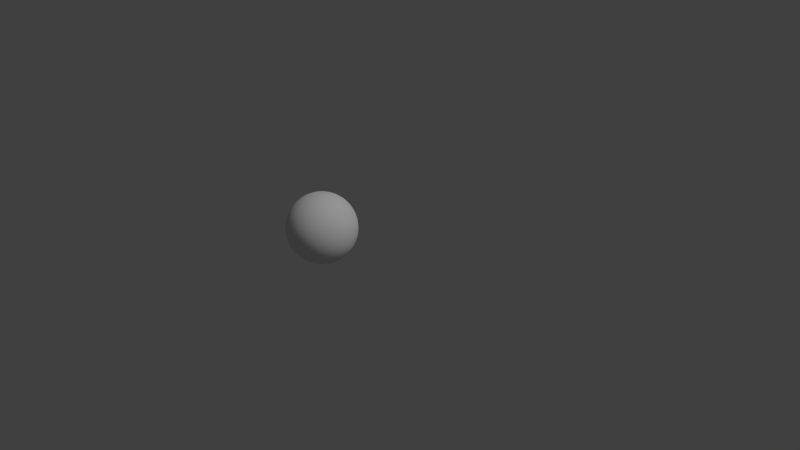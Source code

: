 # Source: Baseball.blend  (saved by Blender 2.76.0; exported with 4.5.12 LTS)
import bpy
from mathutils import Matrix  # noqa: F401  (used for matrix-valued properties, if any)

bpy.ops.wm.read_factory_settings(use_empty=True)
scene = bpy.context.scene
scene.name = 'Scene'

# ---- collections
col_collection_1 = bpy.data.collections.new('Collection 1'); scene.collection.children.link(col_collection_1)

# ---- materials (node trees are filled in below, after node groups)
mat_baseball_material = bpy.data.materials.new('Baseball Material')
mat_baseball_material.alpha_threshold = 0.0
mat_baseball_material.use_transparent_shadow = False
mat_baseball_material.roughness = 0.5

# ---- material node trees

# ---- world
world_world = bpy.data.worlds.new('World'); scene.world = world_world
world_world.color = (0.05088, 0.05088, 0.05088)
world_world.use_sun_shadow = False
world_world.sun_shadow_jitter_overblur = 0.0
world_world.cycles.sampling_method = 'MANUAL'
world_world.cycles.sample_map_resolution = 256

# ---- cameras
cam_camera = bpy.data.cameras.new('Camera')
cam_camera.clip_end = 100.0
cam_camera.lens = 35.0
cam_camera.sensor_width = 32.0
cam_camera.sensor_height = 18.0
cam_camera.ortho_scale = 7.314
cam_camera.dof.focus_distance = 0.0
cam_camera.dof.aperture_fstop = 128.0

# ---- lights
light_lamp = bpy.data.lights.new('Lamp', 'SUN')
light_lamp.transmission_factor = 0.0
light_lamp.cutoff_distance = 30.0
light_lamp.angle = 0.1993
light_lamp.energy = 1.0
light_lamp.shadow_buffer_clip_start = 1.001
light_lamp.shadow_soft_size = 0.1
light_lamp.shadow_cascade_max_distance = 1000.0
light_lamp.cycles.use_multiple_importance_sampling = False

# ---- meshes
me_sphere = bpy.data.meshes.new('Sphere')
me_sphere.from_pydata([(-0.1951, 0.0, 0.9808), (-0.3827, 0.0, 0.9239), (-0.5556, 0.0, 0.8315), (-0.7071, 0.0, 0.7071), (-0.8315, 0.0, 0.5556), (-0.9239, 0.0, 0.3827), (-0.9808, 0.0, 0.1951), (-1.0, 0.0, 7.55e-08), (-0.9808, 0.0, -0.1951), (-0.9239, 0.0, -0.3827), (-0.8315, 0.0, -0.5556), (-0.7071, 0.0, -0.7071), (-0.5556, 0.0, -0.8315), (-0.3827, 0.0, -0.9239), (-0.1951, 0.0, -0.9808), (-0.1913, 0.03806, 0.9808), (-0.3753, 0.07466, 0.9239), (-0.5449, 0.1084, 0.8315), (-0.6935, 0.1379, 0.7071), (-0.8155, 0.1622, 0.5556), (-0.9061, 0.1802, 0.3827), (-0.9619, 0.1913, 0.1951), (-0.9808, 0.1951, 7.55e-08), (-0.9619, 0.1913, -0.1951), (-0.9061, 0.1802, -0.3827), (-0.8155, 0.1622, -0.5556), (-0.6935, 0.1379, -0.7071), (-0.5449, 0.1084, -0.8315), (-0.3753, 0.07466, -0.9239), (-0.1913, 0.03806, -0.9808), (-0.1802, 0.07466, 0.9808), (-0.3536, 0.1464, 0.9239), (-0.5133, 0.2126, 0.8315), (-0.6533, 0.2706, 0.7071), (-0.7682, 0.3182, 0.5556), (-0.8536, 0.3536, 0.3827), (-0.9061, 0.3753, 0.1951), (-0.9239, 0.3827, 7.55e-08), (-0.9061, 0.3753, -0.1951), (-0.8536, 0.3536, -0.3827), (-0.7682, 0.3182, -0.5556), (-0.6533, 0.2706, -0.7071), (-0.5133, 0.2126, -0.8315), (-0.3536, 0.1464, -0.9239), (-0.1802, 0.07466, -0.9808), (-0.1622, 0.1084, 0.9808), (-0.3182, 0.2126, 0.9239), (-0.4619, 0.3087, 0.8315), (-0.5879, 0.3928, 0.7071), (-0.6913, 0.4619, 0.5556), (-0.7682, 0.5133, 0.3827), (-0.8155, 0.5449, 0.1951), (-0.8315, 0.5556, 7.55e-08), (-0.8155, 0.5449, -0.1951), (-0.7682, 0.5133, -0.3827), (-0.6913, 0.4619, -0.5556), (-0.5879, 0.3928, -0.7071), (-0.4619, 0.3087, -0.8315), (-0.3182, 0.2126, -0.9239), (-0.1622, 0.1084, -0.9808), (-0.1379, 0.1379, 0.9808), (-0.2706, 0.2706, 0.9239), (-0.3928, 0.3928, 0.8315), (-0.5, 0.5, 0.7071), (-0.5879, 0.5879, 0.5556), (-0.6533, 0.6533, 0.3827), (-0.6935, 0.6935, 0.1951), (-0.7071, 0.7071, 7.55e-08), (-0.6935, 0.6935, -0.1951), (-0.6533, 0.6533, -0.3827), (-0.5879, 0.5879, -0.5556), (-0.5, 0.5, -0.7071), (-0.3928, 0.3928, -0.8315), (-0.2706, 0.2706, -0.9239), (-0.1379, 0.1379, -0.9808), (-0.1084, 0.1622, 0.9808), (-0.2126, 0.3182, 0.9239), (-0.3087, 0.4619, 0.8315), (-0.3928, 0.5879, 0.7071), (-0.4619, 0.6913, 0.5556), (-0.5133, 0.7682, 0.3827), (-0.5449, 0.8155, 0.1951), (-0.5556, 0.8315, 7.55e-08), (-0.5449, 0.8155, -0.1951), (-0.5133, 0.7682, -0.3827), (-0.4619, 0.6913, -0.5556), (-0.3928, 0.5879, -0.7071), (-0.3087, 0.4619, -0.8315), (-0.2126, 0.3182, -0.9239), (-0.1084, 0.1622, -0.9808), (-0.07466, 0.1802, 0.9808), (-0.1464, 0.3536, 0.9239), (-0.2126, 0.5133, 0.8315), (-0.2706, 0.6533, 0.7071), (-0.3182, 0.7682, 0.5556), (-0.3536, 0.8536, 0.3827), (-0.3753, 0.9061, 0.1951), (-0.3827, 0.9239, 7.55e-08), (-0.3753, 0.9061, -0.1951), (-0.3536, 0.8536, -0.3827), (-0.3182, 0.7682, -0.5556), (-0.2706, 0.6533, -0.7071), (-0.2126, 0.5133, -0.8315), (-0.1464, 0.3536, -0.9239), (-0.07466, 0.1802, -0.9808), (-0.03806, 0.1913, 0.9808), (-0.07466, 0.3753, 0.9239), (-0.1084, 0.5449, 0.8315), (-0.1379, 0.6935, 0.7071), (-0.1622, 0.8155, 0.5556), (-0.1802, 0.9061, 0.3827), (-0.1913, 0.9619, 0.1951), (-0.1951, 0.9808, 7.55e-08), (-0.1913, 0.9619, -0.1951), (-0.1802, 0.9061, -0.3827), (-0.1622, 0.8155, -0.5556), (-0.1379, 0.6935, -0.7071), (-0.1084, 0.5449, -0.8315), (-0.07466, 0.3753, -0.9239), (-0.03806, 0.1913, -0.9808), (3.266e-07, 0.1951, 0.9808), (3.192e-07, 0.3827, 0.9239), (3.117e-07, 0.5556, 0.8315), (3.192e-07, 0.7071, 0.7071), (3.341e-07, 0.8315, 0.5556), (2.745e-07, 0.9239, 0.3827), (3.937e-07, 0.9808, 0.1951), (3.788e-07, 1.0, 7.55e-08), (3.937e-07, 0.9808, -0.1951), (2.298e-07, 0.9239, -0.3827), (3.341e-07, 0.8315, -0.5556), (3.192e-07, 0.7071, -0.7071), (3.415e-07, 0.5556, -0.8315), (3.043e-07, 0.3827, -0.9239), (3.08e-07, 0.1951, -0.9808), (0.03806, 0.1913, 0.9808), (0.07466, 0.3753, 0.9239), (0.1084, 0.5449, 0.8315), (0.138, 0.6935, 0.7071), (0.1622, 0.8155, 0.5556), (0.1802, 0.9061, 0.3827), (0.1913, 0.9619, 0.1951), (0.1951, 0.9808, 7.55e-08), (0.1913, 0.9619, -0.1951), (0.1802, 0.9061, -0.3827), (0.1622, 0.8155, -0.5556), (0.138, 0.6935, -0.7071), (0.1084, 0.5449, -0.8315), (0.07466, 0.3753, -0.9239), (0.03806, 0.1913, -0.9808), (0.07466, 0.1802, 0.9808), (0.1464, 0.3536, 0.9239), (0.2126, 0.5133, 0.8315), (0.2706, 0.6533, 0.7071), (0.3182, 0.7682, 0.5556), (0.3536, 0.8536, 0.3827), (0.3753, 0.9061, 0.1951), (0.3827, 0.9239, 7.55e-08), (0.3753, 0.9061, -0.1951), (0.3536, 0.8536, -0.3827), (0.3182, 0.7682, -0.5556), (0.2706, 0.6533, -0.7071), (0.2126, 0.5133, -0.8315), (0.1464, 0.3536, -0.9239), (0.07466, 0.1802, -0.9808), (0.1084, 0.1622, 0.9808), (0.2126, 0.3182, 0.9239), (0.3087, 0.4619, 0.8315), (0.3928, 0.5879, 0.7071), (0.4619, 0.6913, 0.5556), (0.5133, 0.7682, 0.3827), (0.5449, 0.8155, 0.1951), (0.5556, 0.8315, 7.55e-08), (0.5449, 0.8155, -0.1951), (0.5133, 0.7682, -0.3827), (0.4619, 0.6913, -0.5556), (0.3928, 0.5879, -0.7071), (0.3087, 0.4619, -0.8315), (0.2126, 0.3182, -0.9239), (0.1084, 0.1622, -0.9808), (0.138, 0.1379, 0.9808), (0.2706, 0.2706, 0.9239), (0.3928, 0.3928, 0.8315), (0.5, 0.5, 0.7071), (0.5879, 0.5879, 0.5556), (0.6533, 0.6533, 0.3827), (0.6935, 0.6935, 0.1951), (0.7071, 0.7071, 7.55e-08), (0.6935, 0.6935, -0.1951), (0.6533, 0.6533, -0.3827), (0.5879, 0.5879, -0.5556), (0.5, 0.5, -0.7071), (0.3928, 0.3928, -0.8315), (0.2706, 0.2706, -0.9239), (0.138, 0.1379, -0.9808), (0.1622, 0.1084, 0.9808), (0.3182, 0.2126, 0.9239), (0.4619, 0.3087, 0.8315), (0.5879, 0.3928, 0.7071), (0.6913, 0.4619, 0.5556), (0.7682, 0.5133, 0.3827), (0.8155, 0.5449, 0.1951), (0.8315, 0.5556, 7.55e-08), (0.8155, 0.5449, -0.1951), (0.7682, 0.5133, -0.3827), (0.6913, 0.4619, -0.5556), (0.5879, 0.3928, -0.7071), (0.4619, 0.3087, -0.8315), (0.3182, 0.2126, -0.9239), (0.1622, 0.1084, -0.9808), (0.1802, 0.07466, 0.9808), (0.3536, 0.1464, 0.9239), (0.5133, 0.2126, 0.8315), (0.6533, 0.2706, 0.7071), (0.7682, 0.3182, 0.5556), (0.8536, 0.3536, 0.3827), (0.9061, 0.3753, 0.1951), (0.9239, 0.3827, 7.55e-08), (0.9061, 0.3753, -0.1951), (0.8536, 0.3536, -0.3827), (0.7682, 0.3182, -0.5556), (0.6533, 0.2706, -0.7071), (0.5133, 0.2126, -0.8315), (0.3536, 0.1464, -0.9239), (0.1802, 0.07466, -0.9808), (0.1913, 0.03806, 0.9808), (0.3753, 0.07466, 0.9239), (0.5449, 0.1084, 0.8315), (0.6935, 0.1379, 0.7071), (0.8155, 0.1622, 0.5556), (0.9061, 0.1802, 0.3827), (0.9619, 0.1913, 0.1951), (0.9808, 0.1951, 7.55e-08), (0.9619, 0.1913, -0.1951), (0.9061, 0.1802, -0.3827), (0.8155, 0.1622, -0.5556), (0.6935, 0.1379, -0.7071), (0.5449, 0.1084, -0.8315), (0.3753, 0.07466, -0.9239), (0.1913, 0.03806, -0.9808), (0.1951, -7.212e-09, 0.9808), (0.3827, 4.122e-08, 0.9239), (0.5556, 2.632e-08, 0.8315), (0.7071, -2.584e-08, 0.7071), (0.8315, -8.544e-08, 0.5556), (0.9239, 6.357e-08, 0.3827), (0.9808, -8.544e-08, 0.1951), (1.0, -1.003e-07, 7.55e-08), (0.9808, -8.544e-08, -0.1951), (0.9239, 6.357e-08, -0.3827), (0.8315, -8.544e-08, -0.5556), (0.7071, -2.584e-08, -0.7071), (0.5556, -1.094e-08, -0.8315), (0.3827, 3.964e-09, -0.9239), (0.1951, 3.964e-09, -0.9808), (3.258e-07, 0.0, -1.0), (0.1913, -0.03806, 0.9808), (0.3753, -0.07466, 0.9239), (0.5449, -0.1084, 0.8315), (0.6935, -0.1379, 0.7071), (0.8155, -0.1622, 0.5556), (0.9061, -0.1802, 0.3827), (0.9619, -0.1913, 0.1951), (0.9808, -0.1951, 7.55e-08), (0.9619, -0.1913, -0.1951), (0.9061, -0.1802, -0.3827), (0.8155, -0.1622, -0.5556), (0.6935, -0.1379, -0.7071), (0.5449, -0.1084, -0.8315), (0.3753, -0.07466, -0.9239), (0.1913, -0.03806, -0.9808), (0.1802, -0.07466, 0.9808), (0.3536, -0.1464, 0.9239), (0.5133, -0.2126, 0.8315), (0.6533, -0.2706, 0.7071), (0.7682, -0.3182, 0.5556), (0.8536, -0.3536, 0.3827), (0.9061, -0.3753, 0.1951), (0.9239, -0.3827, 7.55e-08), (0.9061, -0.3753, -0.1951), (0.8536, -0.3536, -0.3827), (0.7682, -0.3182, -0.5556), (0.6533, -0.2706, -0.7071), (0.5133, -0.2126, -0.8315), (0.3536, -0.1464, -0.9239), (0.1802, -0.07466, -0.9808), (0.1622, -0.1084, 0.9808), (0.3182, -0.2126, 0.9239), (0.4619, -0.3087, 0.8315), (0.5879, -0.3928, 0.7071), (0.6913, -0.4619, 0.5556), (0.7682, -0.5133, 0.3827), (0.8155, -0.5449, 0.1951), (0.8315, -0.5556, 7.55e-08), (0.8155, -0.5449, -0.1951), (0.7682, -0.5133, -0.3827), (0.6913, -0.4619, -0.5556), (0.5879, -0.3928, -0.7071), (0.4619, -0.3087, -0.8315), (0.3182, -0.2126, -0.9239), (0.1622, -0.1084, -0.9808), (0.138, -0.1379, 0.9808), (0.2706, -0.2706, 0.9239), (0.3928, -0.3928, 0.8315), (0.5, -0.5, 0.7071), (0.5879, -0.5879, 0.5556), (0.6533, -0.6533, 0.3827), (0.6935, -0.6935, 0.1951), (0.7071, -0.7071, 7.55e-08), (0.6935, -0.6935, -0.1951), (0.6533, -0.6533, -0.3827), (0.5879, -0.5879, -0.5556), (0.5, -0.5, -0.7071), (0.3928, -0.3928, -0.8315), (0.2706, -0.2706, -0.9239), (0.1379, -0.1379, -0.9808), (0.1084, -0.1622, 0.9808), (0.2126, -0.3182, 0.9239), (0.3087, -0.4619, 0.8315), (0.3928, -0.5879, 0.7071), (0.4619, -0.6913, 0.5556), (0.5133, -0.7682, 0.3827), (0.5449, -0.8155, 0.1951), (0.5556, -0.8315, 7.55e-08), (0.5449, -0.8155, -0.1951), (0.5133, -0.7682, -0.3827), (0.4619, -0.6913, -0.5556), (0.3928, -0.5879, -0.7071), (0.3087, -0.4619, -0.8315), (0.2126, -0.3182, -0.9239), (0.1084, -0.1622, -0.9808), (0.07466, -0.1802, 0.9808), (0.1464, -0.3536, 0.9239), (0.2126, -0.5133, 0.8315), (0.2706, -0.6533, 0.7071), (0.3182, -0.7682, 0.5556), (0.3536, -0.8536, 0.3827), (0.3753, -0.9061, 0.1951), (0.3827, -0.9239, 7.55e-08), (0.3753, -0.9061, -0.1951), (0.3536, -0.8536, -0.3827), (0.3182, -0.7682, -0.5556), (0.2706, -0.6533, -0.7071), (0.2126, -0.5133, -0.8315), (0.1464, -0.3536, -0.9239), (0.07466, -0.1802, -0.9808), (0.03806, -0.1913, 0.9808), (0.07466, -0.3753, 0.9239), (0.1084, -0.5449, 0.8315), (0.1379, -0.6935, 0.7071), (0.1622, -0.8155, 0.5556), (0.1802, -0.9061, 0.3827), (0.1913, -0.9619, 0.1951), (0.1951, -0.9808, 7.55e-08), (0.1913, -0.9619, -0.1951), (0.1802, -0.9061, -0.3827), (0.1622, -0.8155, -0.5556), (0.1379, -0.6935, -0.7071), (0.1084, -0.5449, -0.8315), (0.07466, -0.3753, -0.9239), (0.03806, -0.1913, -0.9808), (3.117e-07, -0.1951, 0.9808), (2.819e-07, -0.3827, 0.9239), (2.819e-07, -0.5556, 0.8315), (1.851e-07, -0.7071, 0.7071), (1.404e-07, -0.8315, 0.5556), (3.192e-07, -0.9239, 0.3827), (9.567e-08, -0.9808, 0.1951), (1.404e-07, -1.0, 7.55e-08), (9.567e-08, -0.9808, -0.1951), (3.192e-07, -0.9239, -0.3827), (1.404e-07, -0.8315, -0.5556), (1.851e-07, -0.7071, -0.7071), (2.596e-07, -0.5556, -0.8315), (2.521e-07, -0.3827, -0.9239), (3.155e-07, -0.1951, -0.9808), (-0.03806, -0.1913, 0.9808), (-0.07466, -0.3753, 0.9239), (-0.1084, -0.5449, 0.8315), (-0.1379, -0.6935, 0.7071), (-0.1622, -0.8155, 0.5556), (-0.1802, -0.9061, 0.3827), (-0.1913, -0.9619, 0.1951), (-0.1951, -0.9808, 7.55e-08), (-0.1913, -0.9619, -0.1951), (-0.1802, -0.9061, -0.3827), (-0.1622, -0.8155, -0.5556), (-0.1379, -0.6935, -0.7071), (-0.1084, -0.5449, -0.8315), (-0.07466, -0.3753, -0.9239), (-0.03806, -0.1913, -0.9808), (-0.07466, -0.1802, 0.9808), (-0.1464, -0.3536, 0.9239), (-0.2126, -0.5133, 0.8315), (-0.2706, -0.6533, 0.7071), (-0.3182, -0.7682, 0.5556), (-0.3536, -0.8536, 0.3827), (-0.3753, -0.9061, 0.1951), (-0.3827, -0.9239, 7.55e-08), (-0.3753, -0.9061, -0.1951), (-0.3536, -0.8536, -0.3827), (-0.3182, -0.7682, -0.5556), (-0.2706, -0.6533, -0.7071), (-0.2126, -0.5133, -0.8315), (-0.1464, -0.3536, -0.9239), (-0.07466, -0.1802, -0.9808), (-0.1084, -0.1622, 0.9808), (-0.2126, -0.3182, 0.9239), (-0.3087, -0.4619, 0.8315), (-0.3928, -0.5879, 0.7071), (-0.4619, -0.6913, 0.5556), (-0.5133, -0.7682, 0.3827), (-0.5449, -0.8155, 0.1951), (-0.5556, -0.8315, 7.55e-08), (-0.5449, -0.8155, -0.1951), (-0.5133, -0.7682, -0.3827), (-0.4619, -0.6913, -0.5556), (-0.3928, -0.5879, -0.7071), (-0.3087, -0.4619, -0.8315), (-0.2126, -0.3182, -0.9239), (-0.1084, -0.1622, -0.9808), (-0.1379, -0.1379, 0.9808), (-0.2706, -0.2706, 0.9239), (-0.3928, -0.3928, 0.8315), (-0.5, -0.5, 0.7071), (-0.5879, -0.5879, 0.5556), (-0.6533, -0.6533, 0.3827), (-0.6935, -0.6935, 0.1951), (-0.7071, -0.7071, 7.55e-08), (-0.6935, -0.6935, -0.1951), (-0.6533, -0.6533, -0.3827), (-0.5879, -0.5879, -0.5556), (-0.5, -0.5, -0.7071), (-0.3928, -0.3928, -0.8315), (-0.2706, -0.2706, -0.9239), (-0.1379, -0.1379, -0.9808), (-0.1622, -0.1084, 0.9808), (-0.3182, -0.2126, 0.9239), (-0.4619, -0.3087, 0.8315), (-0.5879, -0.3928, 0.7071), (-0.6913, -0.4619, 0.5556), (-0.7682, -0.5133, 0.3827), (-0.8155, -0.5449, 0.1951), (-0.8315, -0.5556, 7.55e-08), (-0.8155, -0.5449, -0.1951), (-0.7682, -0.5133, -0.3827), (-0.6913, -0.4619, -0.5556), (-0.5879, -0.3928, -0.7071), (-0.4619, -0.3087, -0.8315), (-0.3182, -0.2126, -0.9239), (-0.1622, -0.1084, -0.9808), (2.48e-08, -1.247e-07, 1.0), (-0.1802, -0.07466, 0.9808), (-0.3536, -0.1464, 0.9239), (-0.5133, -0.2126, 0.8315), (-0.6533, -0.2706, 0.7071), (-0.7682, -0.3182, 0.5556), (-0.8536, -0.3536, 0.3827), (-0.9061, -0.3753, 0.1951), (-0.9239, -0.3827, 7.55e-08), (-0.9061, -0.3753, -0.1951), (-0.8536, -0.3536, -0.3827), (-0.7682, -0.3182, -0.5556), (-0.6533, -0.2706, -0.7071), (-0.5133, -0.2126, -0.8315), (-0.3536, -0.1464, -0.9239), (-0.1802, -0.07466, -0.9808), (-0.1913, -0.03806, 0.9808), (-0.3753, -0.07466, 0.9239), (-0.5449, -0.1084, 0.8315), (-0.6935, -0.1379, 0.7071), (-0.8155, -0.1622, 0.5556), (-0.9061, -0.1802, 0.3827), (-0.9619, -0.1913, 0.1951), (-0.9808, -0.1951, 7.55e-08), (-0.9619, -0.1913, -0.1951), (-0.9061, -0.1802, -0.3827), (-0.8155, -0.1622, -0.5556), (-0.6935, -0.1379, -0.7071), (-0.5449, -0.1084, -0.8315), (-0.3753, -0.07466, -0.9239), (-0.1913, -0.03806, -0.9808)], [], [(12, 11, 26, 27), (5, 4, 19, 20), (13, 12, 27, 28), (6, 5, 20, 21), (14, 13, 28, 29), (7, 6, 21, 22), (8, 7, 22, 23), (1, 0, 15, 16), (9, 8, 23, 24), (2, 1, 16, 17), (10, 9, 24, 25), (3, 2, 17, 18), (11, 10, 25, 26), (4, 3, 18, 19), (18, 17, 32, 33), (26, 25, 40, 41), (19, 18, 33, 34), (27, 26, 41, 42), (20, 19, 34, 35), (28, 27, 42, 43), (21, 20, 35, 36), (29, 28, 43, 44), (22, 21, 36, 37), (23, 22, 37, 38), (16, 15, 30, 31), (24, 23, 38, 39), (17, 16, 31, 32), (25, 24, 39, 40), (37, 36, 51, 52), (38, 37, 52, 53), (31, 30, 45, 46), (39, 38, 53, 54), (32, 31, 46, 47), (40, 39, 54, 55), (33, 32, 47, 48), (41, 40, 55, 56), (34, 33, 48, 49), (42, 41, 56, 57), (35, 34, 49, 50), (43, 42, 57, 58), (36, 35, 50, 51), (44, 43, 58, 59), (56, 55, 70, 71), (49, 48, 63, 64), (57, 56, 71, 72), (50, 49, 64, 65), (58, 57, 72, 73), (51, 50, 65, 66), (59, 58, 73, 74), (52, 51, 66, 67), (53, 52, 67, 68), (46, 45, 60, 61), (54, 53, 68, 69), (47, 46, 61, 62), (55, 54, 69, 70), (48, 47, 62, 63), (68, 67, 82, 83), (61, 60, 75, 76), (69, 68, 83, 84), (62, 61, 76, 77), (70, 69, 84, 85), (63, 62, 77, 78), (71, 70, 85, 86), (64, 63, 78, 79), (72, 71, 86, 87), (65, 64, 79, 80), (73, 72, 87, 88), (66, 65, 80, 81), (74, 73, 88, 89), (67, 66, 81, 82), (87, 86, 101, 102), (80, 79, 94, 95), (88, 87, 102, 103), (81, 80, 95, 96), (89, 88, 103, 104), (82, 81, 96, 97), (83, 82, 97, 98), (76, 75, 90, 91), (84, 83, 98, 99), (77, 76, 91, 92), (85, 84, 99, 100), (78, 77, 92, 93), (86, 85, 100, 101), (79, 78, 93, 94), (91, 90, 105, 106), (99, 98, 113, 114), (92, 91, 106, 107), (100, 99, 114, 115), (93, 92, 107, 108), (101, 100, 115, 116), (94, 93, 108, 109), (102, 101, 116, 117), (95, 94, 109, 110), (103, 102, 117, 118), (96, 95, 110, 111), (104, 103, 118, 119), (97, 96, 111, 112), (98, 97, 112, 113), (110, 109, 124, 125), (118, 117, 132, 133), (111, 110, 125, 126), (119, 118, 133, 134), (112, 111, 126, 127), (113, 112, 127, 128), (106, 105, 120, 121), (114, 113, 128, 129), (107, 106, 121, 122), (115, 114, 129, 130), (108, 107, 122, 123), (116, 115, 130, 131), (109, 108, 123, 124), (117, 116, 131, 132), (129, 128, 143, 144), (122, 121, 136, 137), (130, 129, 144, 145), (123, 122, 137, 138), (131, 130, 145, 146), (124, 123, 138, 139), (132, 131, 146, 147), (125, 124, 139, 140), (133, 132, 147, 148), (126, 125, 140, 141), (134, 133, 148, 149), (127, 126, 141, 142), (128, 127, 142, 143), (121, 120, 135, 136), (148, 147, 162, 163), (141, 140, 155, 156), (149, 148, 163, 164), (142, 141, 156, 157), (143, 142, 157, 158), (136, 135, 150, 151), (144, 143, 158, 159), (137, 136, 151, 152), (145, 144, 159, 160), (138, 137, 152, 153), (146, 145, 160, 161), (139, 138, 153, 154), (147, 146, 161, 162), (140, 139, 154, 155), (152, 151, 166, 167), (160, 159, 174, 175), (153, 152, 167, 168), (161, 160, 175, 176), (154, 153, 168, 169), (162, 161, 176, 177), (155, 154, 169, 170), (163, 162, 177, 178), (156, 155, 170, 171), (164, 163, 178, 179), (157, 156, 171, 172), (158, 157, 172, 173), (151, 150, 165, 166), (159, 158, 173, 174), (171, 170, 185, 186), (179, 178, 193, 194), (172, 171, 186, 187), (173, 172, 187, 188), (166, 165, 180, 181), (174, 173, 188, 189), (167, 166, 181, 182), (175, 174, 189, 190), (168, 167, 182, 183), (176, 175, 190, 191), (169, 168, 183, 184), (177, 176, 191, 192), (170, 169, 184, 185), (178, 177, 192, 193), (190, 189, 204, 205), (183, 182, 197, 198), (191, 190, 205, 206), (184, 183, 198, 199), (192, 191, 206, 207), (185, 184, 199, 200), (193, 192, 207, 208), (186, 185, 200, 201), (194, 193, 208, 209), (187, 186, 201, 202), (188, 187, 202, 203), (181, 180, 195, 196), (189, 188, 203, 204), (182, 181, 196, 197), (209, 208, 223, 224), (202, 201, 216, 217), (203, 202, 217, 218), (196, 195, 210, 211), (204, 203, 218, 219), (197, 196, 211, 212), (205, 204, 219, 220), (198, 197, 212, 213), (206, 205, 220, 221), (199, 198, 213, 214), (207, 206, 221, 222), (200, 199, 214, 215), (208, 207, 222, 223), (201, 200, 215, 216), (221, 220, 235, 236), (214, 213, 228, 229), (222, 221, 236, 237), (215, 214, 229, 230), (223, 222, 237, 238), (216, 215, 230, 231), (224, 223, 238, 239), (217, 216, 231, 232), (218, 217, 232, 233), (211, 210, 225, 226), (219, 218, 233, 234), (212, 211, 226, 227), (220, 219, 234, 235), (213, 212, 227, 228), (233, 232, 247, 248), (226, 225, 240, 241), (234, 233, 248, 249), (227, 226, 241, 242), (235, 234, 249, 250), (228, 227, 242, 243), (236, 235, 250, 251), (229, 228, 243, 244), (237, 236, 251, 252), (230, 229, 244, 245), (238, 237, 252, 253), (231, 230, 245, 246), (239, 238, 253, 254), (232, 231, 246, 247), (244, 243, 259, 260), (252, 251, 267, 268), (245, 244, 260, 261), (253, 252, 268, 269), (246, 245, 261, 262), (254, 253, 269, 270), (247, 246, 262, 263), (248, 247, 263, 264), (241, 240, 256, 257), (249, 248, 264, 265), (242, 241, 257, 258), (250, 249, 265, 266), (243, 242, 258, 259), (251, 250, 266, 267), (264, 263, 278, 279), (257, 256, 271, 272), (265, 264, 279, 280), (258, 257, 272, 273), (266, 265, 280, 281), (259, 258, 273, 274), (267, 266, 281, 282), (260, 259, 274, 275), (268, 267, 282, 283), (261, 260, 275, 276), (269, 268, 283, 284), (262, 261, 276, 277), (270, 269, 284, 285), (263, 262, 277, 278), (283, 282, 297, 298), (276, 275, 290, 291), (284, 283, 298, 299), (277, 276, 291, 292), (285, 284, 299, 300), (278, 277, 292, 293), (279, 278, 293, 294), (272, 271, 286, 287), (280, 279, 294, 295), (273, 272, 287, 288), (281, 280, 295, 296), (274, 273, 288, 289), (282, 281, 296, 297), (275, 274, 289, 290), (287, 286, 301, 302), (295, 294, 309, 310), (288, 287, 302, 303), (296, 295, 310, 311), (289, 288, 303, 304), (297, 296, 311, 312), (290, 289, 304, 305), (298, 297, 312, 313), (291, 290, 305, 306), (299, 298, 313, 314), (292, 291, 306, 307), (300, 299, 314, 315), (293, 292, 307, 308), (294, 293, 308, 309), (306, 305, 320, 321), (314, 313, 328, 329), (307, 306, 321, 322), (315, 314, 329, 330), (308, 307, 322, 323), (309, 308, 323, 324), (302, 301, 316, 317), (310, 309, 324, 325), (303, 302, 317, 318), (311, 310, 325, 326), (304, 303, 318, 319), (312, 311, 326, 327), (305, 304, 319, 320), (313, 312, 327, 328), (325, 324, 339, 340), (318, 317, 332, 333), (326, 325, 340, 341), (319, 318, 333, 334), (327, 326, 341, 342), (320, 319, 334, 335), (328, 327, 342, 343), (321, 320, 335, 336), (329, 328, 343, 344), (322, 321, 336, 337), (330, 329, 344, 345), (323, 322, 337, 338), (324, 323, 338, 339), (317, 316, 331, 332), (344, 343, 358, 359), (337, 336, 351, 352), (345, 344, 359, 360), (338, 337, 352, 353), (339, 338, 353, 354), (332, 331, 346, 347), (340, 339, 354, 355), (333, 332, 347, 348), (341, 340, 355, 356), (334, 333, 348, 349), (342, 341, 356, 357), (335, 334, 349, 350), (343, 342, 357, 358), (336, 335, 350, 351), (356, 355, 370, 371), (349, 348, 363, 364), (357, 356, 371, 372), (350, 349, 364, 365), (358, 357, 372, 373), (351, 350, 365, 366), (359, 358, 373, 374), (352, 351, 366, 367), (360, 359, 374, 375), (353, 352, 367, 368), (354, 353, 368, 369), (347, 346, 361, 362), (355, 354, 369, 370), (348, 347, 362, 363), (375, 374, 389, 390), (368, 367, 382, 383), (369, 368, 383, 384), (362, 361, 376, 377), (370, 369, 384, 385), (363, 362, 377, 378), (371, 370, 385, 386), (364, 363, 378, 379), (372, 371, 386, 387), (365, 364, 379, 380), (373, 372, 387, 388), (366, 365, 380, 381), (374, 373, 388, 389), (367, 366, 381, 382), (379, 378, 393, 394), (387, 386, 401, 402), (380, 379, 394, 395), (388, 387, 402, 403), (381, 380, 395, 396), (389, 388, 403, 404), (382, 381, 396, 397), (390, 389, 404, 405), (383, 382, 397, 398), (384, 383, 398, 399), (377, 376, 391, 392), (385, 384, 399, 400), (378, 377, 392, 393), (386, 385, 400, 401), (398, 397, 412, 413), (399, 398, 413, 414), (392, 391, 406, 407), (400, 399, 414, 415), (393, 392, 407, 408), (401, 400, 415, 416), (394, 393, 408, 409), (402, 401, 416, 417), (395, 394, 409, 410), (403, 402, 417, 418), (396, 395, 410, 411), (404, 403, 418, 419), (397, 396, 411, 412), (405, 404, 419, 420), (417, 416, 431, 432), (410, 409, 424, 425), (418, 417, 432, 433), (411, 410, 425, 426), (419, 418, 433, 434), (412, 411, 426, 427), (420, 419, 434, 435), (413, 412, 427, 428), (414, 413, 428, 429), (407, 406, 421, 422), (415, 414, 429, 430), (408, 407, 422, 423), (416, 415, 430, 431), (409, 408, 423, 424), (429, 428, 443, 444), (422, 421, 436, 437), (430, 429, 444, 445), (423, 422, 437, 438), (431, 430, 445, 446), (424, 423, 438, 439), (432, 431, 446, 447), (425, 424, 439, 440), (433, 432, 447, 448), (426, 425, 440, 441), (434, 433, 448, 449), (427, 426, 441, 442), (435, 434, 449, 450), (428, 427, 442, 443), (440, 439, 455, 456), (448, 447, 463, 464), (441, 440, 456, 457), (449, 448, 464, 465), (442, 441, 457, 458), (450, 449, 465, 466), (443, 442, 458, 459), (444, 443, 459, 460), (437, 436, 452, 453), (445, 444, 460, 461), (438, 437, 453, 454), (446, 445, 461, 462), (439, 438, 454, 455), (447, 446, 462, 463), (460, 459, 474, 475), (453, 452, 467, 468), (461, 460, 475, 476), (454, 453, 468, 469), (462, 461, 476, 477), (455, 454, 469, 470), (463, 462, 477, 478), (456, 455, 470, 471), (464, 463, 478, 479), (457, 456, 471, 472), (465, 464, 479, 480), (458, 457, 472, 473), (466, 465, 480, 481), (459, 458, 473, 474), (0, 451, 15), (255, 14, 29), (15, 451, 30), (255, 29, 44), (30, 451, 45), (255, 44, 59), (45, 451, 60), (255, 59, 74), (255, 74, 89), (60, 451, 75), (75, 451, 90), (255, 89, 104), (90, 451, 105), (255, 104, 119), (105, 451, 120), (255, 119, 134), (120, 451, 135), (255, 134, 149), (135, 451, 150), (255, 149, 164), (150, 451, 165), (255, 164, 179), (165, 451, 180), (255, 179, 194), (180, 451, 195), (255, 194, 209), (195, 451, 210), (255, 209, 224), (210, 451, 225), (255, 224, 239), (225, 451, 240), (255, 239, 254), (240, 451, 256), (255, 254, 270), (256, 451, 271), (255, 270, 285), (271, 451, 286), (255, 285, 300), (286, 451, 301), (255, 300, 315), (301, 451, 316), (255, 315, 330), (316, 451, 331), (255, 330, 345), (331, 451, 346), (255, 345, 360), (346, 451, 361), (255, 360, 375), (361, 451, 376), (255, 375, 390), (376, 451, 391), (255, 390, 405), (391, 451, 406), (255, 405, 420), (406, 451, 421), (255, 420, 435), (421, 451, 436), (255, 435, 450), (436, 451, 452), (255, 450, 466), (452, 451, 467), (255, 466, 481), (479, 478, 11, 12), (472, 471, 4, 5), (480, 479, 12, 13), (473, 472, 5, 6), (481, 480, 13, 14), (474, 473, 6, 7), (467, 451, 0), (255, 481, 14), (475, 474, 7, 8), (468, 467, 0, 1), (476, 475, 8, 9), (469, 468, 1, 2), (477, 476, 9, 10), (470, 469, 2, 3), (478, 477, 10, 11), (471, 470, 3, 4)])
me_sphere.polygons.foreach_set('use_smooth', [True] * 512)
_uv = me_sphere.uv_layers.new(name='UVMap')
_uv.uv.foreach_set('vector', [0.3053, 0.08063, 0.2864, 0.1115, 0.309, 0.1216, 0.3223, 0.09028, 0.2596, 0.3238, 0.2708, 0.3585, 0.2985, 0.3494, 0.291, 0.317, 0.327, 0.05201, 0.3053, 0.08063, 0.3223, 0.09028, 0.3381, 0.0596, 0.2527, 0.288, 0.2596, 0.3238, 0.291, 0.317, 0.2866, 0.2843, 0.3507, 0.02543, 0.327, 0.05201, 0.3381, 0.0596, 0.3561, 0.02963, 0.2503, 0.2516, 0.2527, 0.288, 0.2866, 0.2843, 0.285, 0.2516, 0.2526, 0.215, 0.2503, 0.2516, 0.285, 0.2516, 0.2865, 0.2187, 0.327, 0.4514, 0.3508, 0.4778, 0.3562, 0.4736, 0.3382, 0.4437, 0.2596, 0.1791, 0.2526, 0.215, 0.2865, 0.2187, 0.291, 0.186, 0.3051, 0.4227, 0.327, 0.4514, 0.3382, 0.4437, 0.3222, 0.413, 0.271, 0.1444, 0.2596, 0.1791, 0.291, 0.186, 0.2985, 0.1536, 0.2862, 0.3917, 0.3051, 0.4227, 0.3222, 0.413, 0.3089, 0.3815, 0.2864, 0.1115, 0.271, 0.1444, 0.2985, 0.1536, 0.309, 0.1216, 0.2708, 0.3585, 0.2862, 0.3917, 0.3089, 0.3815, 0.2985, 0.3494, 0.3089, 0.3815, 0.3222, 0.413, 0.3398, 0.4064, 0.3313, 0.3748, 0.309, 0.1216, 0.2985, 0.1536, 0.3249, 0.1596, 0.3313, 0.1284, 0.2985, 0.3494, 0.3089, 0.3815, 0.3313, 0.3748, 0.3249, 0.3435, 0.3223, 0.09028, 0.309, 0.1216, 0.3313, 0.1284, 0.3398, 0.09691, 0.291, 0.317, 0.2985, 0.3494, 0.3249, 0.3435, 0.3203, 0.3127, 0.3381, 0.0596, 0.3223, 0.09028, 0.3398, 0.09691, 0.3501, 0.06498, 0.2866, 0.2843, 0.291, 0.317, 0.3203, 0.3127, 0.3176, 0.2821, 0.3561, 0.02963, 0.3381, 0.0596, 0.3501, 0.06498, 0.3622, 0.03269, 0.285, 0.2516, 0.2866, 0.2843, 0.3176, 0.2821, 0.3167, 0.2516, 0.2865, 0.2187, 0.285, 0.2516, 0.3167, 0.2516, 0.3176, 0.2211, 0.3382, 0.4437, 0.3562, 0.4736, 0.3623, 0.4706, 0.3502, 0.4383, 0.291, 0.186, 0.2865, 0.2187, 0.3176, 0.2211, 0.3203, 0.1904, 0.3222, 0.413, 0.3382, 0.4437, 0.3502, 0.4383, 0.3398, 0.4064, 0.2985, 0.1536, 0.291, 0.186, 0.3203, 0.1904, 0.3249, 0.1596, 0.3167, 0.2516, 0.3176, 0.2821, 0.3469, 0.2808, 0.3465, 0.2516, 0.3176, 0.2211, 0.3167, 0.2516, 0.3465, 0.2516, 0.3469, 0.2224, 0.3502, 0.4383, 0.3623, 0.4706, 0.3688, 0.4687, 0.3627, 0.4351, 0.3203, 0.1904, 0.3176, 0.2211, 0.3469, 0.2224, 0.3482, 0.1929, 0.3398, 0.4064, 0.3502, 0.4383, 0.3627, 0.4351, 0.3576, 0.4025, 0.3249, 0.1596, 0.3203, 0.1904, 0.3482, 0.1929, 0.3504, 0.163, 0.3313, 0.3748, 0.3398, 0.4064, 0.3576, 0.4025, 0.3535, 0.3709, 0.3313, 0.1284, 0.3249, 0.1596, 0.3504, 0.163, 0.3535, 0.1323, 0.3249, 0.3435, 0.3313, 0.3748, 0.3535, 0.3709, 0.3504, 0.3402, 0.3398, 0.09691, 0.3313, 0.1284, 0.3535, 0.1323, 0.3576, 0.1008, 0.3203, 0.3127, 0.3249, 0.3435, 0.3504, 0.3402, 0.3482, 0.3103, 0.3501, 0.06498, 0.3398, 0.09691, 0.3576, 0.1008, 0.3627, 0.06817, 0.3176, 0.2821, 0.3203, 0.3127, 0.3482, 0.3103, 0.3469, 0.2808, 0.3622, 0.03269, 0.3501, 0.06498, 0.3627, 0.06817, 0.3687, 0.03455, 0.3535, 0.1323, 0.3504, 0.163, 0.3755, 0.1641, 0.3755, 0.1336, 0.3504, 0.3402, 0.3535, 0.3709, 0.3755, 0.3697, 0.3755, 0.3392, 0.3576, 0.1008, 0.3535, 0.1323, 0.3755, 0.1336, 0.3755, 0.102, 0.3482, 0.3103, 0.3504, 0.3402, 0.3755, 0.3392, 0.3755, 0.3095, 0.3627, 0.06817, 0.3576, 0.1008, 0.3755, 0.102, 0.3755, 0.06922, 0.3469, 0.2808, 0.3482, 0.3103, 0.3755, 0.3095, 0.3755, 0.2804, 0.3687, 0.03455, 0.3627, 0.06817, 0.3755, 0.06922, 0.3755, 0.03517, 0.3465, 0.2516, 0.3469, 0.2808, 0.3755, 0.2804, 0.3755, 0.2516, 0.3469, 0.2224, 0.3465, 0.2516, 0.3755, 0.2516, 0.3755, 0.2228, 0.3627, 0.4351, 0.3688, 0.4687, 0.3755, 0.4681, 0.3755, 0.434, 0.3482, 0.1929, 0.3469, 0.2224, 0.3755, 0.2228, 0.3755, 0.1937, 0.3576, 0.4025, 0.3627, 0.4351, 0.3755, 0.434, 0.3755, 0.4012, 0.3504, 0.163, 0.3482, 0.1929, 0.3755, 0.1937, 0.3755, 0.1641, 0.3535, 0.3709, 0.3576, 0.4025, 0.3755, 0.4012, 0.3755, 0.3697, 0.3755, 0.2228, 0.3755, 0.2516, 0.4044, 0.2516, 0.404, 0.2224, 0.3755, 0.434, 0.3755, 0.4681, 0.3822, 0.4687, 0.3882, 0.4351, 0.3755, 0.1937, 0.3755, 0.2228, 0.404, 0.2224, 0.4027, 0.193, 0.3755, 0.4012, 0.3755, 0.434, 0.3882, 0.4351, 0.3933, 0.4025, 0.3755, 0.1641, 0.3755, 0.1937, 0.4027, 0.193, 0.4005, 0.163, 0.3755, 0.3697, 0.3755, 0.4012, 0.3933, 0.4025, 0.3974, 0.3709, 0.3755, 0.1336, 0.3755, 0.1641, 0.4005, 0.163, 0.3974, 0.1323, 0.3755, 0.3392, 0.3755, 0.3697, 0.3974, 0.3709, 0.4006, 0.3403, 0.3755, 0.102, 0.3755, 0.1336, 0.3974, 0.1323, 0.3933, 0.1008, 0.3755, 0.3095, 0.3755, 0.3392, 0.4006, 0.3403, 0.4027, 0.3103, 0.3755, 0.06922, 0.3755, 0.102, 0.3933, 0.1008, 0.3882, 0.06814, 0.3755, 0.2804, 0.3755, 0.3095, 0.4027, 0.3103, 0.404, 0.2809, 0.3755, 0.03517, 0.3755, 0.06922, 0.3882, 0.06814, 0.3821, 0.03455, 0.3755, 0.2516, 0.3755, 0.2804, 0.404, 0.2809, 0.4044, 0.2516, 0.3933, 0.1008, 0.3974, 0.1323, 0.4196, 0.1285, 0.4111, 0.09689, 0.4027, 0.3103, 0.4006, 0.3403, 0.4261, 0.3437, 0.4306, 0.3128, 0.3882, 0.06814, 0.3933, 0.1008, 0.4111, 0.09689, 0.4007, 0.06492, 0.404, 0.2809, 0.4027, 0.3103, 0.4306, 0.3128, 0.4333, 0.2822, 0.3821, 0.03455, 0.3882, 0.06814, 0.4007, 0.06492, 0.3886, 0.03269, 0.4044, 0.2516, 0.404, 0.2809, 0.4333, 0.2822, 0.4342, 0.2516, 0.404, 0.2224, 0.4044, 0.2516, 0.4342, 0.2516, 0.4333, 0.2212, 0.3882, 0.4351, 0.3822, 0.4687, 0.3887, 0.4706, 0.4008, 0.4383, 0.4027, 0.193, 0.404, 0.2224, 0.4333, 0.2212, 0.4306, 0.1906, 0.3933, 0.4025, 0.3882, 0.4351, 0.4008, 0.4383, 0.4111, 0.4064, 0.4005, 0.163, 0.4027, 0.193, 0.4306, 0.1906, 0.426, 0.1597, 0.3974, 0.3709, 0.3933, 0.4025, 0.4111, 0.4064, 0.4196, 0.3748, 0.3974, 0.1323, 0.4005, 0.163, 0.426, 0.1597, 0.4196, 0.1285, 0.4006, 0.3403, 0.3974, 0.3709, 0.4196, 0.3748, 0.4261, 0.3437, 0.4008, 0.4383, 0.3887, 0.4706, 0.3948, 0.4736, 0.4128, 0.4437, 0.4306, 0.1906, 0.4333, 0.2212, 0.4644, 0.2189, 0.4599, 0.1863, 0.4111, 0.4064, 0.4008, 0.4383, 0.4128, 0.4437, 0.4287, 0.413, 0.426, 0.1597, 0.4306, 0.1906, 0.4599, 0.1863, 0.4524, 0.1538, 0.4196, 0.3748, 0.4111, 0.4064, 0.4287, 0.413, 0.4419, 0.3816, 0.4196, 0.1285, 0.426, 0.1597, 0.4524, 0.1538, 0.442, 0.1218, 0.4261, 0.3437, 0.4196, 0.3748, 0.4419, 0.3816, 0.4524, 0.3497, 0.4111, 0.09689, 0.4196, 0.1285, 0.442, 0.1218, 0.4287, 0.09026, 0.4306, 0.3128, 0.4261, 0.3437, 0.4524, 0.3497, 0.4599, 0.3173, 0.4007, 0.06492, 0.4111, 0.09689, 0.4287, 0.09026, 0.4127, 0.05953, 0.4333, 0.2822, 0.4306, 0.3128, 0.4599, 0.3173, 0.4644, 0.2845, 0.3886, 0.03269, 0.4007, 0.06492, 0.4127, 0.05953, 0.3947, 0.02963, 0.4342, 0.2516, 0.4333, 0.2822, 0.4644, 0.2845, 0.4659, 0.2516, 0.4333, 0.2212, 0.4342, 0.2516, 0.4659, 0.2516, 0.4644, 0.2189, 0.4599, 0.3173, 0.4524, 0.3497, 0.4799, 0.3589, 0.4914, 0.3242, 0.4127, 0.05953, 0.4287, 0.09026, 0.4458, 0.08057, 0.4239, 0.05191, 0.4644, 0.2845, 0.4599, 0.3173, 0.4914, 0.3242, 0.4983, 0.2882, 0.3947, 0.02963, 0.4127, 0.05953, 0.4239, 0.05191, 0.4001, 0.02544, 0.4659, 0.2516, 0.4644, 0.2845, 0.4983, 0.2882, 0.5006, 0.2516, 0.4644, 0.2189, 0.4659, 0.2516, 0.5006, 0.2516, 0.4982, 0.2153, 0.4128, 0.4437, 0.3948, 0.4736, 0.4002, 0.4778, 0.424, 0.4512, 0.4599, 0.1863, 0.4644, 0.2189, 0.4982, 0.2153, 0.4913, 0.1795, 0.4287, 0.413, 0.4128, 0.4437, 0.424, 0.4512, 0.4457, 0.4226, 0.4524, 0.1538, 0.4599, 0.1863, 0.4913, 0.1795, 0.4801, 0.1448, 0.4419, 0.3816, 0.4287, 0.413, 0.4457, 0.4226, 0.4645, 0.3918, 0.442, 0.1218, 0.4524, 0.1538, 0.4801, 0.1448, 0.4648, 0.1116, 0.4524, 0.3497, 0.4419, 0.3816, 0.4645, 0.3918, 0.4799, 0.3589, 0.4287, 0.09026, 0.442, 0.1218, 0.4648, 0.1116, 0.4458, 0.08057, 0.241, 0.1788, 0.2482, 0.2149, 0.2142, 0.2187, 0.2096, 0.1859, 0.1953, 0.4229, 0.1734, 0.4516, 0.1623, 0.4439, 0.1783, 0.4132, 0.2295, 0.1442, 0.241, 0.1788, 0.2096, 0.1859, 0.2019, 0.1535, 0.2144, 0.3919, 0.1953, 0.4229, 0.1783, 0.4132, 0.1916, 0.3817, 0.2139, 0.1114, 0.2295, 0.1442, 0.2019, 0.1535, 0.1914, 0.1216, 0.2298, 0.3588, 0.2144, 0.3919, 0.1916, 0.3817, 0.2021, 0.3496, 0.195, 0.08072, 0.2139, 0.1114, 0.1914, 0.1216, 0.1781, 0.09038, 0.2412, 0.324, 0.2298, 0.3588, 0.2021, 0.3496, 0.2096, 0.3171, 0.1733, 0.05226, 0.195, 0.08072, 0.1781, 0.09038, 0.1622, 0.05983, 0.2481, 0.2881, 0.2412, 0.324, 0.2096, 0.3171, 0.2142, 0.2844, 0.1497, 0.02579, 0.1733, 0.05226, 0.1622, 0.05983, 0.1443, 0.02997, 0.2505, 0.2516, 0.2481, 0.2881, 0.2142, 0.2844, 0.2157, 0.2516, 0.2482, 0.2149, 0.2505, 0.2516, 0.2157, 0.2516, 0.2142, 0.2187, 0.1734, 0.4516, 0.1497, 0.478, 0.1442, 0.4738, 0.1623, 0.4439, 0.1622, 0.05983, 0.1781, 0.09038, 0.1606, 0.09703, 0.1502, 0.0652, 0.2142, 0.2844, 0.2096, 0.3171, 0.1803, 0.3128, 0.1831, 0.2821, 0.1443, 0.02997, 0.1622, 0.05983, 0.1502, 0.0652, 0.1382, 0.03302, 0.2157, 0.2516, 0.2142, 0.2844, 0.1831, 0.2821, 0.1841, 0.2516, 0.2142, 0.2187, 0.2157, 0.2516, 0.1841, 0.2516, 0.1831, 0.2211, 0.1623, 0.4439, 0.1442, 0.4738, 0.1382, 0.4708, 0.1503, 0.4385, 0.2096, 0.1859, 0.2142, 0.2187, 0.1831, 0.2211, 0.1803, 0.1904, 0.1783, 0.4132, 0.1623, 0.4439, 0.1503, 0.4385, 0.1607, 0.4066, 0.2019, 0.1535, 0.2096, 0.1859, 0.1803, 0.1904, 0.1756, 0.1596, 0.1916, 0.3817, 0.1783, 0.4132, 0.1607, 0.4066, 0.1692, 0.3749, 0.1914, 0.1216, 0.2019, 0.1535, 0.1756, 0.1596, 0.1691, 0.1285, 0.2021, 0.3496, 0.1916, 0.3817, 0.1692, 0.3749, 0.1757, 0.3437, 0.1781, 0.09038, 0.1914, 0.1216, 0.1691, 0.1285, 0.1606, 0.09703, 0.2096, 0.3171, 0.2021, 0.3496, 0.1757, 0.3437, 0.1803, 0.3128, 0.1607, 0.4066, 0.1503, 0.4385, 0.1378, 0.4353, 0.1429, 0.4027, 0.1756, 0.1596, 0.1803, 0.1904, 0.1523, 0.1929, 0.1501, 0.163, 0.1692, 0.3749, 0.1607, 0.4066, 0.1429, 0.4027, 0.147, 0.3711, 0.1691, 0.1285, 0.1756, 0.1596, 0.1501, 0.163, 0.147, 0.1324, 0.1757, 0.3437, 0.1692, 0.3749, 0.147, 0.3711, 0.1501, 0.3404, 0.1606, 0.09703, 0.1691, 0.1285, 0.147, 0.1324, 0.1428, 0.1009, 0.1803, 0.3128, 0.1757, 0.3437, 0.1501, 0.3404, 0.1523, 0.3104, 0.1502, 0.0652, 0.1606, 0.09703, 0.1428, 0.1009, 0.1377, 0.0684, 0.1831, 0.2821, 0.1803, 0.3128, 0.1523, 0.3104, 0.1537, 0.2809, 0.1382, 0.03302, 0.1502, 0.0652, 0.1377, 0.0684, 0.1317, 0.03488, 0.1841, 0.2516, 0.1831, 0.2821, 0.1537, 0.2809, 0.1542, 0.2516, 0.1831, 0.2211, 0.1841, 0.2516, 0.1542, 0.2516, 0.1537, 0.2224, 0.1503, 0.4385, 0.1382, 0.4708, 0.1317, 0.4689, 0.1378, 0.4353, 0.1803, 0.1904, 0.1831, 0.2211, 0.1537, 0.2224, 0.1523, 0.1929, 0.1537, 0.2809, 0.1523, 0.3104, 0.125, 0.3096, 0.125, 0.2805, 0.1317, 0.03488, 0.1377, 0.0684, 0.125, 0.06945, 0.125, 0.03549, 0.1542, 0.2516, 0.1537, 0.2809, 0.125, 0.2805, 0.125, 0.2518, 0.1537, 0.2224, 0.1542, 0.2516, 0.125, 0.2518, 0.125, 0.2229, 0.1378, 0.4353, 0.1317, 0.4689, 0.125, 0.4683, 0.125, 0.4342, 0.1523, 0.1929, 0.1537, 0.2224, 0.125, 0.2229, 0.125, 0.1938, 0.1429, 0.4027, 0.1378, 0.4353, 0.125, 0.4342, 0.125, 0.4014, 0.1501, 0.163, 0.1523, 0.1929, 0.125, 0.1938, 0.125, 0.1641, 0.147, 0.3711, 0.1429, 0.4027, 0.125, 0.4014, 0.125, 0.3698, 0.147, 0.1324, 0.1501, 0.163, 0.125, 0.1641, 0.125, 0.1337, 0.1501, 0.3404, 0.147, 0.3711, 0.125, 0.3698, 0.125, 0.3393, 0.1428, 0.1009, 0.147, 0.1324, 0.125, 0.1337, 0.125, 0.1022, 0.1523, 0.3104, 0.1501, 0.3404, 0.125, 0.3393, 0.125, 0.3096, 0.1377, 0.0684, 0.1428, 0.1009, 0.125, 0.1022, 0.125, 0.06945, 0.125, 0.1641, 0.125, 0.1938, 0.09793, 0.1931, 0.09991, 0.1631, 0.125, 0.3698, 0.125, 0.4014, 0.1071, 0.4026, 0.103, 0.3711, 0.125, 0.1337, 0.125, 0.1641, 0.09991, 0.1631, 0.1031, 0.1325, 0.125, 0.3393, 0.125, 0.3698, 0.103, 0.3711, 0.09991, 0.3404, 0.125, 0.1022, 0.125, 0.1337, 0.1031, 0.1325, 0.1072, 0.1009, 0.125, 0.3096, 0.125, 0.3393, 0.09991, 0.3404, 0.09777, 0.3104, 0.125, 0.06945, 0.125, 0.1022, 0.1072, 0.1009, 0.1123, 0.06838, 0.125, 0.2805, 0.125, 0.3096, 0.09777, 0.3104, 0.09656, 0.2809, 0.125, 0.03549, 0.125, 0.06945, 0.1123, 0.06838, 0.1183, 0.03487, 0.125, 0.2518, 0.125, 0.2805, 0.09656, 0.2809, 0.0963, 0.2516, 0.125, 0.2229, 0.125, 0.2518, 0.0963, 0.2516, 0.09663, 0.2225, 0.125, 0.4342, 0.125, 0.4683, 0.1183, 0.4689, 0.1122, 0.4353, 0.125, 0.1938, 0.125, 0.2229, 0.09663, 0.2225, 0.09793, 0.1931, 0.125, 0.4014, 0.125, 0.4342, 0.1122, 0.4353, 0.1071, 0.4026, 0.1183, 0.03487, 0.1123, 0.06838, 0.09977, 0.06518, 0.1119, 0.03301, 0.0963, 0.2516, 0.09656, 0.2809, 0.06724, 0.2822, 0.06646, 0.2516, 0.09663, 0.2225, 0.0963, 0.2516, 0.06646, 0.2516, 0.06733, 0.2212, 0.1122, 0.4353, 0.1183, 0.4689, 0.1117, 0.4708, 0.09964, 0.4385, 0.09793, 0.1931, 0.09663, 0.2225, 0.06733, 0.2212, 0.07007, 0.1906, 0.1071, 0.4026, 0.1122, 0.4353, 0.09964, 0.4385, 0.08928, 0.4065, 0.09991, 0.1631, 0.09793, 0.1931, 0.07007, 0.1906, 0.07447, 0.1598, 0.103, 0.3711, 0.1071, 0.4026, 0.08928, 0.4065, 0.08086, 0.3749, 0.1031, 0.1325, 0.09991, 0.1631, 0.07447, 0.1598, 0.08097, 0.1286, 0.09991, 0.3404, 0.103, 0.3711, 0.08086, 0.3749, 0.07441, 0.3437, 0.1072, 0.1009, 0.1031, 0.1325, 0.08097, 0.1286, 0.0894, 0.09709, 0.09777, 0.3104, 0.09991, 0.3404, 0.07441, 0.3437, 0.06988, 0.3129, 0.1123, 0.06838, 0.1072, 0.1009, 0.0894, 0.09709, 0.09977, 0.06518, 0.09656, 0.2809, 0.09777, 0.3104, 0.06988, 0.3129, 0.06724, 0.2822, 0.08097, 0.1286, 0.07447, 0.1598, 0.04826, 0.1539, 0.05862, 0.1219, 0.07441, 0.3437, 0.08086, 0.3749, 0.05848, 0.3817, 0.04807, 0.3497, 0.0894, 0.09709, 0.08097, 0.1286, 0.05862, 0.1219, 0.07187, 0.09049, 0.06988, 0.3129, 0.07441, 0.3437, 0.04807, 0.3497, 0.04062, 0.3173, 0.09977, 0.06518, 0.0894, 0.09709, 0.07187, 0.09049, 0.08778, 0.0598, 0.06724, 0.2822, 0.06988, 0.3129, 0.04062, 0.3173, 0.03617, 0.2845, 0.1119, 0.03301, 0.09977, 0.06518, 0.08778, 0.0598, 0.1058, 0.02996, 0.06646, 0.2516, 0.06724, 0.2822, 0.03617, 0.2845, 0.03476, 0.2516, 0.06733, 0.2212, 0.06646, 0.2516, 0.03476, 0.2516, 0.03625, 0.2189, 0.09964, 0.4385, 0.1117, 0.4708, 0.1056, 0.4739, 0.0876, 0.4438, 0.07007, 0.1906, 0.06733, 0.2212, 0.03625, 0.2189, 0.04069, 0.1862, 0.08928, 0.4065, 0.09964, 0.4385, 0.0876, 0.4438, 0.07173, 0.4131, 0.07447, 0.1598, 0.07007, 0.1906, 0.04069, 0.1862, 0.04826, 0.1539, 0.08086, 0.3749, 0.08928, 0.4065, 0.07173, 0.4131, 0.05848, 0.3817, 0.03625, 0.2189, 0.03476, 0.2516, -2.755e-05, 0.2516, 0.002381, 0.2152, 0.0876, 0.4438, 0.1056, 0.4739, 0.1002, 0.4781, 0.07641, 0.4514, 0.04069, 0.1862, 0.03625, 0.2189, 0.002381, 0.2152, 0.009299, 0.1794, 0.07173, 0.4131, 0.0876, 0.4438, 0.07641, 0.4514, 0.05469, 0.4227, 0.04826, 0.1539, 0.04069, 0.1862, 0.009299, 0.1794, 0.02064, 0.1448, 0.05848, 0.3817, 0.07173, 0.4131, 0.05469, 0.4227, 0.03583, 0.3918, 0.05862, 0.1219, 0.04826, 0.1539, 0.02064, 0.1448, 0.03593, 0.1118, 0.04807, 0.3497, 0.05848, 0.3817, 0.03583, 0.3918, 0.02048, 0.3589, 0.07187, 0.09049, 0.05862, 0.1219, 0.03593, 0.1118, 0.05482, 0.08083, 0.04062, 0.3173, 0.04807, 0.3497, 0.02048, 0.3589, 0.009161, 0.3241, 0.08778, 0.0598, 0.07187, 0.09049, 0.05482, 0.08083, 0.07662, 0.05219, 0.03617, 0.2845, 0.04062, 0.3173, 0.009161, 0.3241, 0.002244, 0.2882, 0.1058, 0.02996, 0.08778, 0.0598, 0.07662, 0.05219, 0.1004, 0.02577, 0.03476, 0.2516, 0.03617, 0.2845, 0.002244, 0.2882, -2.755e-05, 0.2516, 0.5209, 0.3586, 0.5362, 0.3919, 0.559, 0.3817, 0.5486, 0.3495, 0.5557, 0.0808, 0.5368, 0.1115, 0.5593, 0.1217, 0.5727, 0.09047, 0.5097, 0.3238, 0.5209, 0.3586, 0.5486, 0.3495, 0.5412, 0.317, 0.5774, 0.05234, 0.5557, 0.0808, 0.5727, 0.09047, 0.5885, 0.05992, 0.5029, 0.2879, 0.5097, 0.3238, 0.5412, 0.317, 0.5368, 0.2844, 0.601, 0.02588, 0.5774, 0.05234, 0.5885, 0.05992, 0.6065, 0.03006, 0.5006, 0.2516, 0.5029, 0.2879, 0.5368, 0.2844, 0.5353, 0.2516, 0.5029, 0.2151, 0.5006, 0.2516, 0.5353, 0.2516, 0.5368, 0.2188, 0.5772, 0.4517, 0.601, 0.4782, 0.6065, 0.474, 0.5884, 0.4441, 0.5099, 0.1792, 0.5029, 0.2151, 0.5368, 0.2188, 0.5413, 0.1861, 0.5553, 0.423, 0.5772, 0.4517, 0.5884, 0.4441, 0.5724, 0.4133, 0.5212, 0.1444, 0.5099, 0.1792, 0.5413, 0.1861, 0.5488, 0.1536, 0.5362, 0.3919, 0.5553, 0.423, 0.5724, 0.4133, 0.559, 0.3817, 0.5368, 0.1115, 0.5212, 0.1444, 0.5488, 0.1536, 0.5593, 0.1217, 0.5368, 0.2188, 0.5353, 0.2516, 0.5669, 0.2516, 0.5678, 0.2211, 0.5884, 0.4441, 0.6065, 0.474, 0.6125, 0.4709, 0.6004, 0.4387, 0.5413, 0.1861, 0.5368, 0.2188, 0.5678, 0.2211, 0.5705, 0.1905, 0.5724, 0.4133, 0.5884, 0.4441, 0.6004, 0.4387, 0.59, 0.4066, 0.5488, 0.1536, 0.5413, 0.1861, 0.5705, 0.1905, 0.5752, 0.1597, 0.559, 0.3817, 0.5724, 0.4133, 0.59, 0.4066, 0.5815, 0.375, 0.5593, 0.1217, 0.5488, 0.1536, 0.5752, 0.1597, 0.5817, 0.1286, 0.5486, 0.3495, 0.559, 0.3817, 0.5815, 0.375, 0.5751, 0.3437, 0.5727, 0.09047, 0.5593, 0.1217, 0.5817, 0.1286, 0.5901, 0.09711, 0.5412, 0.317, 0.5486, 0.3495, 0.5751, 0.3437, 0.5705, 0.3127, 0.5885, 0.05992, 0.5727, 0.09047, 0.5901, 0.09711, 0.6005, 0.06529, 0.5368, 0.2844, 0.5412, 0.317, 0.5705, 0.3127, 0.5678, 0.2821, 0.6065, 0.03006, 0.5885, 0.05992, 0.6005, 0.06529, 0.6125, 0.03312, 0.5353, 0.2516, 0.5368, 0.2844, 0.5678, 0.2821, 0.5669, 0.2516, 0.5901, 0.09711, 0.5817, 0.1286, 0.6038, 0.1325, 0.6079, 0.101, 0.5705, 0.3127, 0.5751, 0.3437, 0.6006, 0.3404, 0.5984, 0.3104, 0.6005, 0.06529, 0.5901, 0.09711, 0.6079, 0.101, 0.613, 0.06848, 0.5678, 0.2821, 0.5705, 0.3127, 0.5984, 0.3104, 0.5972, 0.2809, 0.6125, 0.03312, 0.6005, 0.06529, 0.613, 0.06848, 0.619, 0.03497, 0.5669, 0.2516, 0.5678, 0.2821, 0.5972, 0.2809, 0.5967, 0.2516, 0.5678, 0.2211, 0.5669, 0.2516, 0.5967, 0.2516, 0.5971, 0.2224, 0.6004, 0.4387, 0.6125, 0.4709, 0.619, 0.4691, 0.6129, 0.4354, 0.5705, 0.1905, 0.5678, 0.2211, 0.5971, 0.2224, 0.5984, 0.1929, 0.59, 0.4066, 0.6004, 0.4387, 0.6129, 0.4354, 0.6078, 0.4028, 0.5752, 0.1597, 0.5705, 0.1905, 0.5984, 0.1929, 0.6007, 0.163, 0.5815, 0.375, 0.59, 0.4066, 0.6078, 0.4028, 0.6037, 0.3711, 0.5817, 0.1286, 0.5752, 0.1597, 0.6007, 0.163, 0.6038, 0.1325, 0.5751, 0.3437, 0.5815, 0.375, 0.6037, 0.3711, 0.6006, 0.3404, 0.6129, 0.4354, 0.619, 0.4691, 0.6257, 0.4684, 0.6257, 0.4344, 0.5984, 0.1929, 0.5971, 0.2224, 0.6257, 0.2228, 0.6257, 0.1937, 0.6078, 0.4028, 0.6129, 0.4354, 0.6257, 0.4344, 0.6257, 0.4015, 0.6007, 0.163, 0.5984, 0.1929, 0.6257, 0.1937, 0.6257, 0.1642, 0.6037, 0.3711, 0.6078, 0.4028, 0.6257, 0.4015, 0.6257, 0.3699, 0.6038, 0.1325, 0.6007, 0.163, 0.6257, 0.1642, 0.6257, 0.1337, 0.6006, 0.3404, 0.6037, 0.3711, 0.6257, 0.3699, 0.6257, 0.3393, 0.6079, 0.101, 0.6038, 0.1325, 0.6257, 0.1337, 0.6257, 0.1023, 0.5984, 0.3104, 0.6006, 0.3404, 0.6257, 0.3393, 0.6257, 0.3096, 0.613, 0.06848, 0.6079, 0.101, 0.6257, 0.1023, 0.6257, 0.06954, 0.5972, 0.2809, 0.5984, 0.3104, 0.6257, 0.3096, 0.6257, 0.2805, 0.619, 0.03497, 0.613, 0.06848, 0.6257, 0.06954, 0.6257, 0.03558, 0.5967, 0.2516, 0.5972, 0.2809, 0.6257, 0.2805, 0.6257, 0.2516, 0.5971, 0.2224, 0.5967, 0.2516, 0.6257, 0.2516, 0.6257, 0.2228, 0.6257, 0.3096, 0.6257, 0.3393, 0.6508, 0.3404, 0.6529, 0.3104, 0.6257, 0.06954, 0.6257, 0.1023, 0.6436, 0.101, 0.6385, 0.06847, 0.6257, 0.2805, 0.6257, 0.3096, 0.6529, 0.3104, 0.6544, 0.2809, 0.6257, 0.03558, 0.6257, 0.06954, 0.6385, 0.06847, 0.6324, 0.03495, 0.6257, 0.2516, 0.6257, 0.2805, 0.6544, 0.2809, 0.6546, 0.2516, 0.6257, 0.2228, 0.6257, 0.2516, 0.6546, 0.2516, 0.6542, 0.2224, 0.6257, 0.4344, 0.6257, 0.4684, 0.6325, 0.4691, 0.6385, 0.4354, 0.6257, 0.1937, 0.6257, 0.2228, 0.6542, 0.2224, 0.6528, 0.193, 0.6257, 0.4015, 0.6257, 0.4344, 0.6385, 0.4354, 0.6436, 0.4028, 0.6257, 0.1642, 0.6257, 0.1937, 0.6528, 0.193, 0.6508, 0.1631, 0.6257, 0.3699, 0.6257, 0.4015, 0.6436, 0.4028, 0.6477, 0.3711, 0.6257, 0.1337, 0.6257, 0.1642, 0.6508, 0.1631, 0.6477, 0.1325, 0.6257, 0.3393, 0.6257, 0.3699, 0.6477, 0.3711, 0.6508, 0.3404, 0.6257, 0.1023, 0.6257, 0.1337, 0.6477, 0.1325, 0.6436, 0.101, 0.6528, 0.193, 0.6542, 0.2224, 0.6835, 0.2212, 0.6807, 0.1906, 0.6436, 0.4028, 0.6385, 0.4354, 0.6511, 0.4386, 0.6614, 0.4066, 0.6508, 0.1631, 0.6528, 0.193, 0.6807, 0.1906, 0.6763, 0.1598, 0.6477, 0.3711, 0.6436, 0.4028, 0.6614, 0.4066, 0.6699, 0.375, 0.6477, 0.1325, 0.6508, 0.1631, 0.6763, 0.1598, 0.6697, 0.1287, 0.6508, 0.3404, 0.6477, 0.3711, 0.6699, 0.375, 0.6764, 0.3438, 0.6436, 0.101, 0.6477, 0.1325, 0.6697, 0.1287, 0.6613, 0.09716, 0.6529, 0.3104, 0.6508, 0.3404, 0.6764, 0.3438, 0.6809, 0.3129, 0.6385, 0.06847, 0.6436, 0.101, 0.6613, 0.09716, 0.6509, 0.06526, 0.6544, 0.2809, 0.6529, 0.3104, 0.6809, 0.3129, 0.6837, 0.2822, 0.6324, 0.03495, 0.6385, 0.06847, 0.6509, 0.06526, 0.6389, 0.0331, 0.6546, 0.2516, 0.6544, 0.2809, 0.6837, 0.2822, 0.6845, 0.2516, 0.6542, 0.2224, 0.6546, 0.2516, 0.6845, 0.2516, 0.6835, 0.2212, 0.6385, 0.4354, 0.6325, 0.4691, 0.639, 0.4709, 0.6511, 0.4386, 0.6509, 0.06526, 0.6613, 0.09716, 0.6788, 0.09057, 0.6629, 0.05989, 0.6837, 0.2822, 0.6809, 0.3129, 0.7103, 0.3172, 0.7148, 0.2844, 0.6389, 0.0331, 0.6509, 0.06526, 0.6629, 0.05989, 0.6449, 0.03004, 0.6845, 0.2516, 0.6837, 0.2822, 0.7148, 0.2844, 0.7161, 0.2516, 0.6835, 0.2212, 0.6845, 0.2516, 0.7161, 0.2516, 0.7146, 0.2189, 0.6511, 0.4386, 0.639, 0.4709, 0.6451, 0.474, 0.6631, 0.444, 0.6807, 0.1906, 0.6835, 0.2212, 0.7146, 0.2189, 0.71, 0.1861, 0.6614, 0.4066, 0.6511, 0.4386, 0.6631, 0.444, 0.679, 0.4133, 0.6763, 0.1598, 0.6807, 0.1906, 0.71, 0.1861, 0.7025, 0.1538, 0.6699, 0.375, 0.6614, 0.4066, 0.679, 0.4133, 0.6923, 0.3819, 0.6697, 0.1287, 0.6763, 0.1598, 0.7025, 0.1538, 0.692, 0.122, 0.6764, 0.3438, 0.6699, 0.375, 0.6923, 0.3819, 0.7029, 0.3498, 0.6613, 0.09716, 0.6697, 0.1287, 0.692, 0.122, 0.6788, 0.09057, 0.6809, 0.3129, 0.6764, 0.3438, 0.7029, 0.3498, 0.7103, 0.3172, 0.7025, 0.1538, 0.71, 0.1861, 0.7418, 0.1791, 0.7297, 0.1446, 0.6923, 0.3819, 0.679, 0.4133, 0.696, 0.423, 0.715, 0.3922, 0.692, 0.122, 0.7025, 0.1538, 0.7297, 0.1446, 0.7146, 0.1119, 0.7029, 0.3498, 0.6923, 0.3819, 0.715, 0.3922, 0.7306, 0.3591, 0.6788, 0.09057, 0.692, 0.122, 0.7146, 0.1119, 0.6958, 0.08095, 0.7103, 0.3172, 0.7029, 0.3498, 0.7306, 0.3591, 0.7423, 0.3241, 0.6629, 0.05989, 0.6788, 0.09057, 0.6958, 0.08095, 0.6741, 0.0523, 0.7148, 0.2844, 0.7103, 0.3172, 0.7423, 0.3241, 0.7484, 0.2878, 0.6449, 0.03004, 0.6629, 0.05989, 0.6741, 0.0523, 0.6504, 0.02585, 0.7161, 0.2516, 0.7148, 0.2844, 0.7484, 0.2878, 0.7507, 0.2516, 0.7146, 0.2189, 0.7161, 0.2516, 0.7507, 0.2516, 0.7486, 0.2153, 0.6631, 0.444, 0.6451, 0.474, 0.6505, 0.4782, 0.6743, 0.4516, 0.71, 0.1861, 0.7146, 0.2189, 0.7486, 0.2153, 0.7418, 0.1791, 0.679, 0.4133, 0.6631, 0.444, 0.6743, 0.4516, 0.696, 0.423, 0.8986, 0.02566, 0.9221, 0.05215, 0.9111, 0.05972, 0.8931, 0.02984, 1.0, 0.2516, 0.9978, 0.2886, 0.9634, 0.2846, 0.9652, 0.2516, 0.9974, 0.2148, 1.0, 0.2516, 0.9652, 0.2516, 0.9635, 0.2186, 0.9227, 0.4518, 0.8988, 0.4786, 0.8933, 0.4744, 0.9114, 0.4442, 0.9901, 0.179, 0.9974, 0.2148, 0.9635, 0.2186, 0.9589, 0.1859, 0.9445, 0.4229, 0.9227, 0.4518, 0.9114, 0.4442, 0.9273, 0.4133, 0.979, 0.1439, 0.9901, 0.179, 0.9589, 0.1859, 0.9511, 0.1534, 0.9633, 0.3918, 0.9445, 0.4229, 0.9273, 0.4133, 0.9406, 0.3817, 0.963, 0.111, 0.979, 0.1439, 0.9511, 0.1534, 0.9404, 0.1214, 0.9786, 0.3588, 0.9633, 0.3918, 0.9406, 0.3817, 0.9511, 0.3496, 0.9438, 0.08046, 0.963, 0.111, 0.9404, 0.1214, 0.9269, 0.0902, 0.9898, 0.3244, 0.9786, 0.3588, 0.9511, 0.3496, 0.9588, 0.3173, 0.9221, 0.05215, 0.9438, 0.08046, 0.9269, 0.0902, 0.9111, 0.05972, 0.9978, 0.2886, 0.9898, 0.3244, 0.9588, 0.3173, 0.9634, 0.2846, 0.9406, 0.3817, 0.9273, 0.4133, 0.9097, 0.4066, 0.9182, 0.3749, 0.9404, 0.1214, 0.9511, 0.1534, 0.9246, 0.1595, 0.918, 0.1284, 0.9511, 0.3496, 0.9406, 0.3817, 0.9182, 0.3749, 0.9247, 0.3437, 0.9269, 0.0902, 0.9404, 0.1214, 0.918, 0.1284, 0.9095, 0.09691, 0.9588, 0.3173, 0.9511, 0.3496, 0.9247, 0.3437, 0.9295, 0.3128, 0.9111, 0.05972, 0.9269, 0.0902, 0.9095, 0.09691, 0.8991, 0.0651, 0.9634, 0.2846, 0.9588, 0.3173, 0.9295, 0.3128, 0.9322, 0.2822, 0.8931, 0.02984, 0.9111, 0.05972, 0.8991, 0.0651, 0.8871, 0.03289, 0.9652, 0.2516, 0.9634, 0.2846, 0.9322, 0.2822, 0.9335, 0.2516, 0.9635, 0.2186, 0.9652, 0.2516, 0.9335, 0.2516, 0.9324, 0.2211, 0.9114, 0.4442, 0.8933, 0.4744, 0.8872, 0.4713, 0.8993, 0.4388, 0.9589, 0.1859, 0.9635, 0.2186, 0.9324, 0.2211, 0.9295, 0.1904, 0.9273, 0.4133, 0.9114, 0.4442, 0.8993, 0.4388, 0.9097, 0.4066, 0.9511, 0.1534, 0.9589, 0.1859, 0.9295, 0.1904, 0.9246, 0.1595, 0.9335, 0.2516, 0.9322, 0.2822, 0.9027, 0.2808, 0.9036, 0.2516, 0.9324, 0.2211, 0.9335, 0.2516, 0.9036, 0.2516, 0.9028, 0.2224, 0.8993, 0.4388, 0.8872, 0.4713, 0.8806, 0.4695, 0.8867, 0.4355, 0.9295, 0.1904, 0.9324, 0.2211, 0.9028, 0.2224, 0.9014, 0.1929, 0.9097, 0.4066, 0.8993, 0.4388, 0.8867, 0.4355, 0.8918, 0.4027, 0.9246, 0.1595, 0.9295, 0.1904, 0.9014, 0.1929, 0.899, 0.163, 0.9182, 0.3749, 0.9097, 0.4066, 0.8918, 0.4027, 0.8959, 0.371, 0.918, 0.1284, 0.9246, 0.1595, 0.899, 0.163, 0.8959, 0.1324, 0.9247, 0.3437, 0.9182, 0.3749, 0.8959, 0.371, 0.8991, 0.3403, 0.9095, 0.09691, 0.918, 0.1284, 0.8959, 0.1324, 0.8917, 0.1008, 0.9295, 0.3128, 0.9247, 0.3437, 0.8991, 0.3403, 0.9014, 0.3103, 0.8991, 0.0651, 0.9095, 0.09691, 0.8917, 0.1008, 0.8866, 0.06831, 0.9322, 0.2822, 0.9295, 0.3128, 0.9014, 0.3103, 0.9027, 0.2808, 0.8871, 0.03289, 0.8991, 0.0651, 0.8866, 0.06831, 0.8806, 0.03473, 0.8959, 0.1324, 0.899, 0.163, 0.8739, 0.1642, 0.8739, 0.1337, 0.8991, 0.3403, 0.8959, 0.371, 0.8739, 0.3697, 0.8739, 0.3391, 0.8917, 0.1008, 0.8959, 0.1324, 0.8739, 0.1337, 0.8739, 0.1022, 0.9014, 0.3103, 0.8991, 0.3403, 0.8739, 0.3391, 0.8739, 0.3094, 0.8866, 0.06831, 0.8917, 0.1008, 0.8739, 0.1022, 0.8739, 0.06937, 0.9027, 0.2808, 0.9014, 0.3103, 0.8739, 0.3094, 0.8739, 0.2803, 0.8806, 0.03473, 0.8866, 0.06831, 0.8739, 0.06937, 0.8739, 0.03533, 0.9036, 0.2516, 0.9027, 0.2808, 0.8739, 0.2803, 0.8739, 0.2516, 0.9028, 0.2224, 0.9036, 0.2516, 0.8739, 0.2516, 0.8739, 0.2229, 0.8867, 0.4355, 0.8806, 0.4695, 0.8739, 0.4688, 0.8739, 0.4345, 0.9014, 0.1929, 0.9028, 0.2224, 0.8739, 0.2229, 0.8739, 0.1938, 0.8918, 0.4027, 0.8867, 0.4355, 0.8739, 0.4345, 0.8739, 0.4014, 0.899, 0.163, 0.9014, 0.1929, 0.8739, 0.1938, 0.8739, 0.1642, 0.8959, 0.371, 0.8918, 0.4027, 0.8739, 0.4014, 0.8739, 0.3697, 0.8739, 0.2229, 0.8739, 0.2516, 0.8458, 0.2516, 0.8459, 0.2225, 0.8739, 0.4345, 0.8739, 0.4688, 0.8671, 0.4695, 0.8609, 0.4355, 0.8739, 0.1938, 0.8739, 0.2229, 0.8459, 0.2225, 0.847, 0.1932, 0.8739, 0.4014, 0.8739, 0.4345, 0.8609, 0.4355, 0.8558, 0.4026, 0.8739, 0.1642, 0.8739, 0.1938, 0.847, 0.1932, 0.8489, 0.1633, 0.8739, 0.3697, 0.8739, 0.4014, 0.8558, 0.4026, 0.8518, 0.3708, 0.8739, 0.1337, 0.8739, 0.1642, 0.8489, 0.1633, 0.8519, 0.1326, 0.8739, 0.3391, 0.8739, 0.3697, 0.8518, 0.3708, 0.8488, 0.3401, 0.8739, 0.1022, 0.8739, 0.1337, 0.8519, 0.1326, 0.856, 0.101, 0.8739, 0.3094, 0.8739, 0.3391, 0.8488, 0.3401, 0.8468, 0.3101, 0.8739, 0.06937, 0.8739, 0.1022, 0.856, 0.101, 0.8611, 0.06831, 0.8739, 0.2803, 0.8739, 0.3094, 0.8468, 0.3101, 0.8458, 0.2807, 0.8739, 0.03533, 0.8739, 0.06937, 0.8611, 0.06831, 0.8672, 0.03468, 0.8739, 0.2516, 0.8739, 0.2803, 0.8458, 0.2807, 0.8458, 0.2516, 0.8488, 0.3401, 0.8518, 0.3708, 0.8296, 0.3745, 0.8234, 0.3432, 0.856, 0.101, 0.8519, 0.1326, 0.8298, 0.1289, 0.8381, 0.0972, 0.8468, 0.3101, 0.8488, 0.3401, 0.8234, 0.3432, 0.8192, 0.3124, 0.8611, 0.06831, 0.856, 0.101, 0.8381, 0.0972, 0.8485, 0.0651, 0.8458, 0.2807, 0.8468, 0.3101, 0.8192, 0.3124, 0.8166, 0.282, 0.8672, 0.03468, 0.8611, 0.06831, 0.8485, 0.0651, 0.8607, 0.0328, 0.8458, 0.2516, 0.8458, 0.2807, 0.8166, 0.282, 0.8161, 0.2516, 0.8459, 0.2225, 0.8458, 0.2516, 0.8161, 0.2516, 0.8168, 0.2214, 0.8609, 0.4355, 0.8671, 0.4695, 0.8605, 0.4714, 0.8483, 0.4387, 0.847, 0.1932, 0.8459, 0.2225, 0.8168, 0.2214, 0.8193, 0.1909, 0.8558, 0.4026, 0.8609, 0.4355, 0.8483, 0.4387, 0.8379, 0.4064, 0.8489, 0.1633, 0.847, 0.1932, 0.8193, 0.1909, 0.8235, 0.1602, 0.8518, 0.3708, 0.8558, 0.4026, 0.8379, 0.4064, 0.8296, 0.3745, 0.8519, 0.1326, 0.8489, 0.1633, 0.8235, 0.1602, 0.8298, 0.1289, 0.8168, 0.2214, 0.8161, 0.2516, 0.7848, 0.2516, 0.786, 0.2192, 0.8483, 0.4387, 0.8605, 0.4714, 0.8543, 0.4745, 0.8361, 0.4441, 0.8193, 0.1909, 0.8168, 0.2214, 0.786, 0.2192, 0.7901, 0.1868, 0.8379, 0.4064, 0.8483, 0.4387, 0.8361, 0.4441, 0.8201, 0.413, 0.8235, 0.1602, 0.8193, 0.1909, 0.7901, 0.1868, 0.7973, 0.1545, 0.8296, 0.3745, 0.8379, 0.4064, 0.8201, 0.413, 0.807, 0.3811, 0.8298, 0.1289, 0.8235, 0.1602, 0.7973, 0.1545, 0.8074, 0.1223, 0.8234, 0.3432, 0.8296, 0.3745, 0.807, 0.3811, 0.7969, 0.3489, 0.8381, 0.0972, 0.8298, 0.1289, 0.8074, 0.1223, 0.8205, 0.09065, 0.8192, 0.3124, 0.8234, 0.3432, 0.7969, 0.3489, 0.7899, 0.3165, 0.8485, 0.0651, 0.8381, 0.0972, 0.8205, 0.09065, 0.8364, 0.05971, 0.8166, 0.282, 0.8192, 0.3124, 0.7899, 0.3165, 0.7859, 0.284, 0.8607, 0.0328, 0.8485, 0.0651, 0.8364, 0.05971, 0.8546, 0.02972, 0.8161, 0.2516, 0.8166, 0.282, 0.7859, 0.284, 0.7848, 0.2516, 0.3508, 0.4778, 0.3755, 0.503, 0.3562, 0.4736, 0.3755, 0.0002659, 0.3507, 0.02543, 0.3561, 0.02963, 0.3562, 0.4736, 0.3755, 0.503, 0.3623, 0.4706, 0.3755, 0.0002659, 0.3561, 0.02963, 0.3622, 0.03269, 0.3623, 0.4706, 0.3755, 0.503, 0.3688, 0.4687, 0.3755, 0.0002659, 0.3622, 0.03269, 0.3687, 0.03455, 0.3688, 0.4687, 0.3755, 0.503, 0.3755, 0.4681, 0.3755, 0.0002659, 0.3687, 0.03455, 0.3755, 0.03517, 0.3755, 0.0002659, 0.3755, 0.03517, 0.3821, 0.03455, 0.3755, 0.4681, 0.3755, 0.503, 0.3822, 0.4687, 0.3822, 0.4687, 0.3755, 0.503, 0.3887, 0.4706, 0.3755, 0.0002659, 0.3821, 0.03455, 0.3886, 0.03269, 0.3887, 0.4706, 0.3755, 0.503, 0.3948, 0.4736, 0.3755, 0.0002659, 0.3886, 0.03269, 0.3947, 0.02963, 0.3948, 0.4736, 0.3755, 0.503, 0.4002, 0.4778, 0.3755, 0.0002659, 0.3947, 0.02963, 0.4001, 0.02544, 0.1497, 0.478, 0.125, 0.5032, 0.1442, 0.4738, 0.125, 0.000677, 0.1497, 0.02579, 0.1443, 0.02997, 0.1442, 0.4738, 0.125, 0.5032, 0.1382, 0.4708, 0.125, 0.000677, 0.1443, 0.02997, 0.1382, 0.03302, 0.1382, 0.4708, 0.125, 0.5032, 0.1317, 0.4689, 0.125, 0.000677, 0.1382, 0.03302, 0.1317, 0.03488, 0.1317, 0.4689, 0.125, 0.5032, 0.125, 0.4683, 0.125, 0.000677, 0.1317, 0.03488, 0.125, 0.03549, 0.125, 0.4683, 0.125, 0.5032, 0.1183, 0.4689, 0.125, 0.000677, 0.125, 0.03549, 0.1183, 0.03487, 0.1183, 0.4689, 0.125, 0.5032, 0.1117, 0.4708, 0.125, 0.000677, 0.1183, 0.03487, 0.1119, 0.03301, 0.1117, 0.4708, 0.125, 0.5032, 0.1056, 0.4739, 0.125, 0.000677, 0.1119, 0.03301, 0.1058, 0.02996, 0.1056, 0.4739, 0.125, 0.5032, 0.1002, 0.4781, 0.125, 0.000677, 0.1058, 0.02996, 0.1004, 0.02577, 0.601, 0.4782, 0.6257, 0.5034, 0.6065, 0.474, 0.6257, 0.0007573, 0.601, 0.02588, 0.6065, 0.03006, 0.6065, 0.474, 0.6257, 0.5034, 0.6125, 0.4709, 0.6257, 0.0007573, 0.6065, 0.03006, 0.6125, 0.03312, 0.6125, 0.4709, 0.6257, 0.5034, 0.619, 0.4691, 0.6257, 0.0007573, 0.6125, 0.03312, 0.619, 0.03497, 0.619, 0.4691, 0.6257, 0.5034, 0.6257, 0.4684, 0.6257, 0.0007573, 0.619, 0.03497, 0.6257, 0.03558, 0.6257, 0.4684, 0.6257, 0.5034, 0.6325, 0.4691, 0.6257, 0.0007573, 0.6257, 0.03558, 0.6324, 0.03495, 0.6325, 0.4691, 0.6257, 0.5034, 0.639, 0.4709, 0.6257, 0.0007573, 0.6324, 0.03495, 0.6389, 0.0331, 0.639, 0.4709, 0.6257, 0.5034, 0.6451, 0.474, 0.6257, 0.0007573, 0.6389, 0.0331, 0.6449, 0.03004, 0.6451, 0.474, 0.6257, 0.5034, 0.6505, 0.4782, 0.6257, 0.0007573, 0.6449, 0.03004, 0.6504, 0.02585, 0.8988, 0.4786, 0.8739, 0.5041, 0.8933, 0.4744, 0.8739, 0.0004239, 0.8986, 0.02566, 0.8931, 0.02984, 0.8933, 0.4744, 0.8739, 0.5041, 0.8872, 0.4713, 0.8739, 0.0004239, 0.8931, 0.02984, 0.8871, 0.03289, 0.8872, 0.4713, 0.8739, 0.5041, 0.8806, 0.4695, 0.8739, 0.0004239, 0.8871, 0.03289, 0.8806, 0.03473, 0.8806, 0.4695, 0.8739, 0.5041, 0.8739, 0.4688, 0.8739, 0.0004239, 0.8806, 0.03473, 0.8739, 0.03533, 0.8739, 0.4688, 0.8739, 0.5041, 0.8671, 0.4695, 0.8739, 0.0004239, 0.8739, 0.03533, 0.8672, 0.03468, 0.8671, 0.4695, 0.8739, 0.5041, 0.8605, 0.4714, 0.8739, 0.0004239, 0.8672, 0.03468, 0.8607, 0.0328, 0.8605, 0.4714, 0.8739, 0.5041, 0.8543, 0.4745, 0.8739, 0.0004239, 0.8607, 0.0328, 0.8546, 0.02972, 0.8205, 0.09065, 0.8074, 0.1223, 0.7845, 0.1124, 0.8033, 0.08102, 0.7899, 0.3165, 0.7969, 0.3489, 0.7692, 0.3575, 0.7587, 0.3226, 0.8364, 0.05971, 0.8205, 0.09065, 0.8033, 0.08102, 0.8252, 0.05206, 0.7859, 0.284, 0.7899, 0.3165, 0.7587, 0.3226, 0.7529, 0.2872, 0.8546, 0.02972, 0.8364, 0.05971, 0.8252, 0.05206, 0.8491, 0.0255, 0.7848, 0.2516, 0.7859, 0.284, 0.7529, 0.2872, 0.7506, 0.2516, 0.8543, 0.4745, 0.8739, 0.5041, 0.8488, 0.4787, 0.8739, 0.0004239, 0.8546, 0.02972, 0.8491, 0.0255, 0.786, 0.2192, 0.7848, 0.2516, 0.7506, 0.2516, 0.7526, 0.2159, 0.8361, 0.4441, 0.8543, 0.4745, 0.8488, 0.4787, 0.8247, 0.4518, 0.7901, 0.1868, 0.786, 0.2192, 0.7526, 0.2159, 0.7589, 0.1804, 0.8201, 0.413, 0.8361, 0.4441, 0.8247, 0.4518, 0.8028, 0.4226, 0.7973, 0.1545, 0.7901, 0.1868, 0.7589, 0.1804, 0.7696, 0.1457, 0.807, 0.3811, 0.8201, 0.413, 0.8028, 0.4226, 0.784, 0.3911, 0.8074, 0.1223, 0.7973, 0.1545, 0.7696, 0.1457, 0.7845, 0.1124, 0.7969, 0.3489, 0.807, 0.3811, 0.784, 0.3911, 0.7692, 0.3575])
me_sphere.materials.append(mat_baseball_material)
me_sphere.use_remesh_preserve_volume = False
me_sphere.use_remesh_preserve_attributes = False
me_sphere.use_mirror_vertex_groups = False
me_sphere.update()

# ---- objects
ob_baseball = bpy.data.objects.new('Baseball', me_sphere)
ob_lamp = bpy.data.objects.new('Lamp', light_lamp)
ob_camera = bpy.data.objects.new('Camera', cam_camera)

# ---- transforms, parenting, visibility, modifiers, constraints
ob_baseball.location = (0.0, 0.0, 0.0)
ob_baseball.scale = (0.5, 0.5, 0.5)
ob_baseball.lineart.crease_threshold = 0.0
ob_lamp.location = (2.532, 1.149, 4.231)
ob_lamp.rotation_euler = (0.6503, 0.05522, 1.866)
ob_lamp.lock_rotations_4d = False
ob_lamp.empty_display_type = 'ARROWS'
ob_lamp.color = (0.0, 0.0, 0.0, 0.0)
ob_lamp.lineart.crease_threshold = 0.0
ob_camera.location = (8.541, -6.508, 5.344)
ob_camera.rotation_euler = (1.109, 0.01082, 0.8149)
ob_camera.lock_rotations_4d = False
ob_camera.empty_display_type = 'ARROWS'
ob_camera.color = (0.0, 0.0, 0.0, 0.0)
ob_camera.display_type = 'WIRE'
ob_camera.lineart.crease_threshold = 0.0

# ---- collection membership
col_collection_1.objects.link(ob_baseball)
col_collection_1.objects.link(ob_lamp)
col_collection_1.objects.link(ob_camera)

# ---- scene / render settings (as saved in the file)
scene.camera = ob_camera
scene.frame_start = 1; scene.frame_end = 250; scene.frame_set(1)
scene.render.engine = 'BLENDER_EEVEE_NEXT'
scene.render.resolution_percentage = 50
scene.render.dither_intensity = 0.0
scene.cycles.use_denoising = False
scene.cycles.samples = 10
scene.cycles.sampling_pattern = 'TABULATED_SOBOL'
scene.cycles.light_sampling_threshold = 0.0
scene.cycles.use_adaptive_sampling = False
scene.cycles.use_light_tree = False
scene.cycles.blur_glossy = 0.0
scene.cycles.pixel_filter_type = 'GAUSSIAN'
scene.cycles.sample_clamp_indirect = 0.0
scene.view_settings.view_transform = 'Standard'
bpy.context.view_layer.update()
